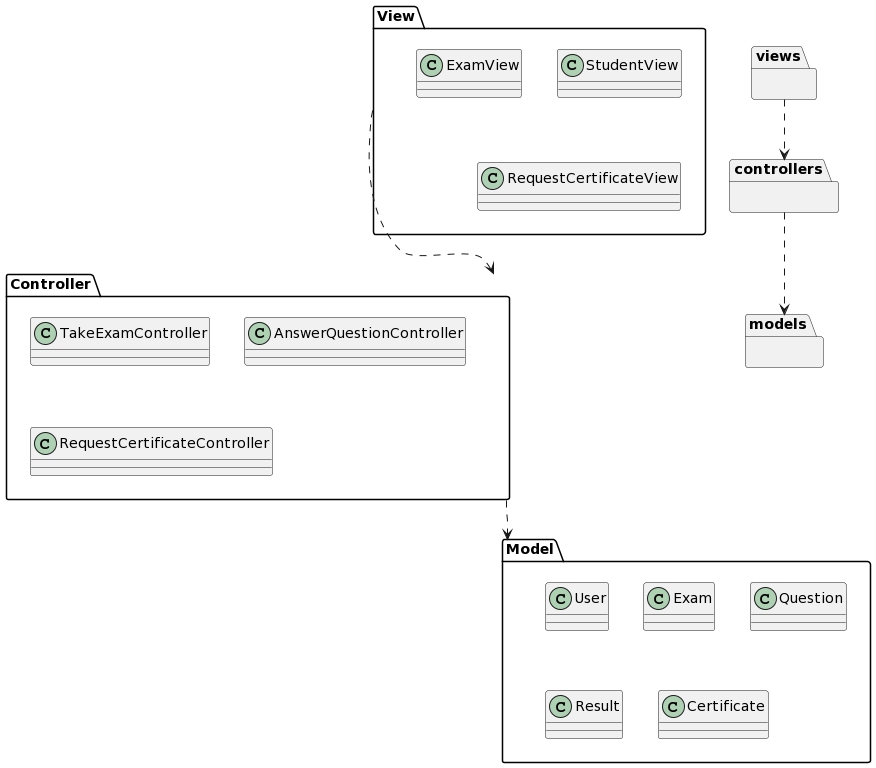

The diagram above was rendered by PlantUML. Its source (embedded in the PNG):
@startuml
package views{}
package controllers{}
package models{}

views ..> controllers
controllers ..> models

package "View" as Vista {
class StudentView
class ExamView
class RequestCertificateView
}

package "Controller" as Controlador {
class TakeExamController
class AnswerQuestionController
class RequestCertificateController
}

package "Model" as Modelo {
class User
class Exam
class Question
class Result
class Certificate
}

Vista ...> Controlador
Controlador ...> Modelo
@enduml